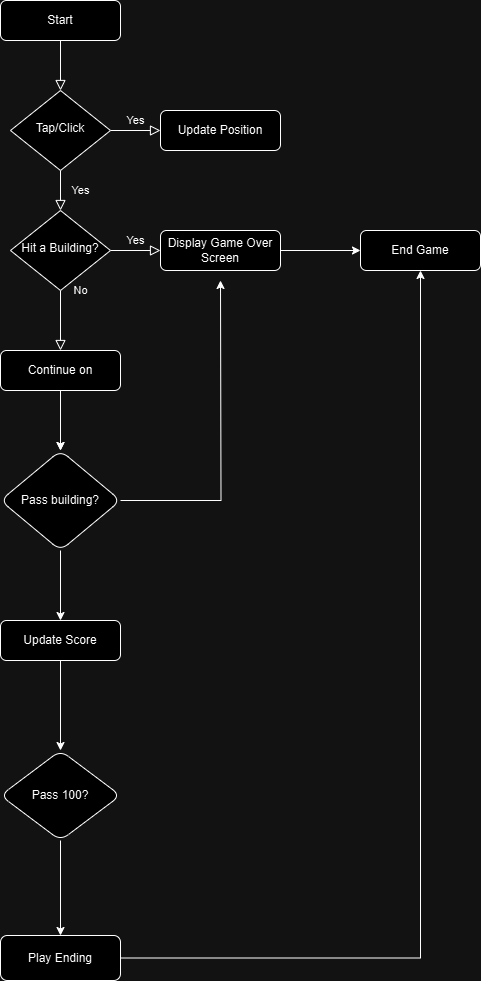

The diagram above was exported from draw.io. Its source (the exported page's mxGraphModel, read from the mxfile embedded in the PNG):
<mxGraphModel dx="1434" dy="738" grid="1" gridSize="10" guides="1" tooltips="1" connect="1" arrows="1" fold="1" page="1" pageScale="1" pageWidth="827" pageHeight="1169" math="0" shadow="0">
  <root>
    <mxCell id="WIyWlLk6GJQsqaUBKTNV-0" />
    <mxCell id="WIyWlLk6GJQsqaUBKTNV-1" parent="WIyWlLk6GJQsqaUBKTNV-0" />
    <mxCell id="WIyWlLk6GJQsqaUBKTNV-2" value="" style="rounded=0;html=1;jettySize=auto;orthogonalLoop=1;fontSize=11;endArrow=block;endFill=0;endSize=8;strokeWidth=1;shadow=0;labelBackgroundColor=none;edgeStyle=orthogonalEdgeStyle;" parent="WIyWlLk6GJQsqaUBKTNV-1" source="WIyWlLk6GJQsqaUBKTNV-3" target="WIyWlLk6GJQsqaUBKTNV-6" edge="1">
      <mxGeometry relative="1" as="geometry" />
    </mxCell>
    <mxCell id="WIyWlLk6GJQsqaUBKTNV-3" value="Start" style="rounded=1;whiteSpace=wrap;html=1;fontSize=12;glass=0;strokeWidth=1;shadow=0;" parent="WIyWlLk6GJQsqaUBKTNV-1" vertex="1">
      <mxGeometry x="160" y="80" width="120" height="40" as="geometry" />
    </mxCell>
    <mxCell id="WIyWlLk6GJQsqaUBKTNV-4" value="Yes" style="rounded=0;html=1;jettySize=auto;orthogonalLoop=1;fontSize=11;endArrow=block;endFill=0;endSize=8;strokeWidth=1;shadow=0;labelBackgroundColor=none;edgeStyle=orthogonalEdgeStyle;" parent="WIyWlLk6GJQsqaUBKTNV-1" source="WIyWlLk6GJQsqaUBKTNV-6" target="WIyWlLk6GJQsqaUBKTNV-10" edge="1">
      <mxGeometry y="20" relative="1" as="geometry">
        <mxPoint as="offset" />
      </mxGeometry>
    </mxCell>
    <mxCell id="WIyWlLk6GJQsqaUBKTNV-5" value="Yes" style="edgeStyle=orthogonalEdgeStyle;rounded=0;html=1;jettySize=auto;orthogonalLoop=1;fontSize=11;endArrow=block;endFill=0;endSize=8;strokeWidth=1;shadow=0;labelBackgroundColor=none;" parent="WIyWlLk6GJQsqaUBKTNV-1" source="WIyWlLk6GJQsqaUBKTNV-6" target="WIyWlLk6GJQsqaUBKTNV-7" edge="1">
      <mxGeometry y="10" relative="1" as="geometry">
        <mxPoint as="offset" />
      </mxGeometry>
    </mxCell>
    <mxCell id="WIyWlLk6GJQsqaUBKTNV-6" value="Tap/Click" style="rhombus;whiteSpace=wrap;html=1;shadow=0;fontFamily=Helvetica;fontSize=12;align=center;strokeWidth=1;spacing=6;spacingTop=-4;" parent="WIyWlLk6GJQsqaUBKTNV-1" vertex="1">
      <mxGeometry x="170" y="170" width="100" height="80" as="geometry" />
    </mxCell>
    <mxCell id="WIyWlLk6GJQsqaUBKTNV-7" value="Update Position" style="rounded=1;whiteSpace=wrap;html=1;fontSize=12;glass=0;strokeWidth=1;shadow=0;" parent="WIyWlLk6GJQsqaUBKTNV-1" vertex="1">
      <mxGeometry x="320" y="190" width="120" height="40" as="geometry" />
    </mxCell>
    <mxCell id="WIyWlLk6GJQsqaUBKTNV-8" value="No" style="rounded=0;html=1;jettySize=auto;orthogonalLoop=1;fontSize=11;endArrow=block;endFill=0;endSize=8;strokeWidth=1;shadow=0;labelBackgroundColor=none;edgeStyle=orthogonalEdgeStyle;" parent="WIyWlLk6GJQsqaUBKTNV-1" source="WIyWlLk6GJQsqaUBKTNV-10" target="WIyWlLk6GJQsqaUBKTNV-11" edge="1">
      <mxGeometry x="-1" y="20" relative="1" as="geometry">
        <mxPoint as="offset" />
      </mxGeometry>
    </mxCell>
    <mxCell id="WIyWlLk6GJQsqaUBKTNV-9" value="Yes" style="edgeStyle=orthogonalEdgeStyle;rounded=0;html=1;jettySize=auto;orthogonalLoop=1;fontSize=11;endArrow=block;endFill=0;endSize=8;strokeWidth=1;shadow=0;labelBackgroundColor=none;" parent="WIyWlLk6GJQsqaUBKTNV-1" source="WIyWlLk6GJQsqaUBKTNV-10" target="WIyWlLk6GJQsqaUBKTNV-12" edge="1">
      <mxGeometry y="10" relative="1" as="geometry">
        <mxPoint as="offset" />
      </mxGeometry>
    </mxCell>
    <mxCell id="WIyWlLk6GJQsqaUBKTNV-10" value="Hit a Building?" style="rhombus;whiteSpace=wrap;html=1;shadow=0;fontFamily=Helvetica;fontSize=12;align=center;strokeWidth=1;spacing=6;spacingTop=-4;" parent="WIyWlLk6GJQsqaUBKTNV-1" vertex="1">
      <mxGeometry x="170" y="290" width="100" height="80" as="geometry" />
    </mxCell>
    <mxCell id="T3z8wuiJ3WNDsshZSkfV-9" value="" style="edgeStyle=orthogonalEdgeStyle;rounded=0;orthogonalLoop=1;jettySize=auto;html=1;" parent="WIyWlLk6GJQsqaUBKTNV-1" source="WIyWlLk6GJQsqaUBKTNV-11" edge="1">
      <mxGeometry relative="1" as="geometry">
        <mxPoint x="220" y="530" as="targetPoint" />
      </mxGeometry>
    </mxCell>
    <mxCell id="T3z8wuiJ3WNDsshZSkfV-16" value="" style="edgeStyle=orthogonalEdgeStyle;rounded=0;orthogonalLoop=1;jettySize=auto;html=1;" parent="WIyWlLk6GJQsqaUBKTNV-1" source="WIyWlLk6GJQsqaUBKTNV-11" target="T3z8wuiJ3WNDsshZSkfV-15" edge="1">
      <mxGeometry relative="1" as="geometry" />
    </mxCell>
    <mxCell id="WIyWlLk6GJQsqaUBKTNV-11" value="Continue on" style="rounded=1;whiteSpace=wrap;html=1;fontSize=12;glass=0;strokeWidth=1;shadow=0;" parent="WIyWlLk6GJQsqaUBKTNV-1" vertex="1">
      <mxGeometry x="160" y="430" width="120" height="40" as="geometry" />
    </mxCell>
    <mxCell id="T3z8wuiJ3WNDsshZSkfV-5" value="" style="edgeStyle=orthogonalEdgeStyle;rounded=0;orthogonalLoop=1;jettySize=auto;html=1;" parent="WIyWlLk6GJQsqaUBKTNV-1" source="WIyWlLk6GJQsqaUBKTNV-12" target="T3z8wuiJ3WNDsshZSkfV-4" edge="1">
      <mxGeometry relative="1" as="geometry" />
    </mxCell>
    <mxCell id="WIyWlLk6GJQsqaUBKTNV-12" value="Display Game Over Screen" style="rounded=1;whiteSpace=wrap;html=1;fontSize=12;glass=0;strokeWidth=1;shadow=0;" parent="WIyWlLk6GJQsqaUBKTNV-1" vertex="1">
      <mxGeometry x="320" y="310" width="120" height="40" as="geometry" />
    </mxCell>
    <mxCell id="T3z8wuiJ3WNDsshZSkfV-4" value="End Game" style="rounded=1;whiteSpace=wrap;html=1;fontSize=12;glass=0;strokeWidth=1;shadow=0;" parent="WIyWlLk6GJQsqaUBKTNV-1" vertex="1">
      <mxGeometry x="520" y="310" width="120" height="40" as="geometry" />
    </mxCell>
    <mxCell id="T3z8wuiJ3WNDsshZSkfV-34" value="" style="edgeStyle=orthogonalEdgeStyle;rounded=0;orthogonalLoop=1;jettySize=auto;html=1;" parent="WIyWlLk6GJQsqaUBKTNV-1" source="T3z8wuiJ3WNDsshZSkfV-15" target="T3z8wuiJ3WNDsshZSkfV-33" edge="1">
      <mxGeometry relative="1" as="geometry" />
    </mxCell>
    <mxCell id="T3z8wuiJ3WNDsshZSkfV-36" value="" style="edgeStyle=orthogonalEdgeStyle;rounded=0;orthogonalLoop=1;jettySize=auto;html=1;" parent="WIyWlLk6GJQsqaUBKTNV-1" source="T3z8wuiJ3WNDsshZSkfV-15" edge="1">
      <mxGeometry relative="1" as="geometry">
        <mxPoint x="380" y="360" as="targetPoint" />
      </mxGeometry>
    </mxCell>
    <mxCell id="T3z8wuiJ3WNDsshZSkfV-15" value="Pass building?" style="rhombus;whiteSpace=wrap;html=1;rounded=1;glass=0;strokeWidth=1;shadow=0;" parent="WIyWlLk6GJQsqaUBKTNV-1" vertex="1">
      <mxGeometry x="160" y="530" width="120" height="100" as="geometry" />
    </mxCell>
    <mxCell id="T3z8wuiJ3WNDsshZSkfV-42" value="" style="edgeStyle=orthogonalEdgeStyle;rounded=0;orthogonalLoop=1;jettySize=auto;html=1;" parent="WIyWlLk6GJQsqaUBKTNV-1" source="T3z8wuiJ3WNDsshZSkfV-33" target="T3z8wuiJ3WNDsshZSkfV-41" edge="1">
      <mxGeometry relative="1" as="geometry" />
    </mxCell>
    <mxCell id="T3z8wuiJ3WNDsshZSkfV-33" value="Update Score" style="whiteSpace=wrap;html=1;rounded=1;glass=0;strokeWidth=1;shadow=0;" parent="WIyWlLk6GJQsqaUBKTNV-1" vertex="1">
      <mxGeometry x="160" y="700" width="120" height="40" as="geometry" />
    </mxCell>
    <mxCell id="T3z8wuiJ3WNDsshZSkfV-50" value="" style="edgeStyle=orthogonalEdgeStyle;rounded=0;orthogonalLoop=1;jettySize=auto;html=1;" parent="WIyWlLk6GJQsqaUBKTNV-1" source="T3z8wuiJ3WNDsshZSkfV-41" target="T3z8wuiJ3WNDsshZSkfV-49" edge="1">
      <mxGeometry relative="1" as="geometry" />
    </mxCell>
    <mxCell id="T3z8wuiJ3WNDsshZSkfV-41" value="Pass 100?" style="rhombus;whiteSpace=wrap;html=1;rounded=1;glass=0;strokeWidth=1;shadow=0;" parent="WIyWlLk6GJQsqaUBKTNV-1" vertex="1">
      <mxGeometry x="160" y="830" width="120" height="90" as="geometry" />
    </mxCell>
    <mxCell id="T3z8wuiJ3WNDsshZSkfV-45" style="edgeStyle=orthogonalEdgeStyle;rounded=0;orthogonalLoop=1;jettySize=auto;html=1;exitX=0.5;exitY=1;exitDx=0;exitDy=0;" parent="WIyWlLk6GJQsqaUBKTNV-1" source="T3z8wuiJ3WNDsshZSkfV-33" target="T3z8wuiJ3WNDsshZSkfV-33" edge="1">
      <mxGeometry relative="1" as="geometry" />
    </mxCell>
    <mxCell id="T3z8wuiJ3WNDsshZSkfV-52" value="" style="edgeStyle=orthogonalEdgeStyle;rounded=0;orthogonalLoop=1;jettySize=auto;html=1;entryX=0.5;entryY=1;entryDx=0;entryDy=0;" parent="WIyWlLk6GJQsqaUBKTNV-1" source="T3z8wuiJ3WNDsshZSkfV-49" target="T3z8wuiJ3WNDsshZSkfV-4" edge="1">
      <mxGeometry relative="1" as="geometry">
        <mxPoint x="380" y="1037.5" as="targetPoint" />
      </mxGeometry>
    </mxCell>
    <mxCell id="T3z8wuiJ3WNDsshZSkfV-49" value="Play Ending" style="whiteSpace=wrap;html=1;rounded=1;glass=0;strokeWidth=1;shadow=0;" parent="WIyWlLk6GJQsqaUBKTNV-1" vertex="1">
      <mxGeometry x="160" y="1015" width="120" height="45" as="geometry" />
    </mxCell>
  </root>
</mxGraphModel>